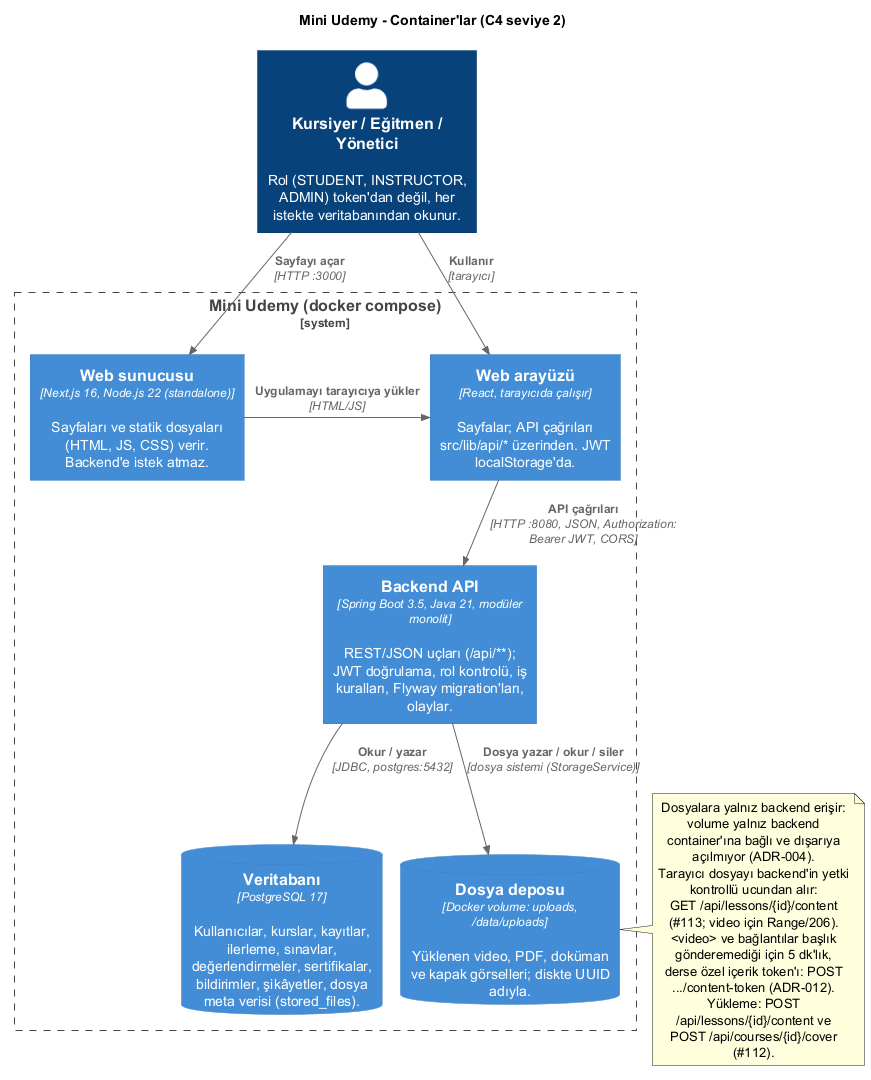

The diagram above was rendered by PlantUML. Its source (embedded in the PNG):
@startuml c4-container
' C4 seviye 2 — container'lar (#87). Portlar ve adlar docker-compose.yml ile aynı; tutarlılık tablosu PR #87/#94'te.
' Render: java -jar plantuml.jar -tpng -tsvg docs/diagrams/c4-container.puml (Graphviz gerekmez: smetana)
!pragma layout smetana
!include <C4/C4_Container>

LAYOUT_TOP_DOWN()
HIDE_STEREOTYPE()

title Mini Udemy - Container'lar (C4 seviye 2)

Person(users, "Kursiyer / Eğitmen / Yönetici", "Rol (STUDENT, INSTRUCTOR, ADMIN) token'dan değil, her istekte veritabanından okunur.")

System_Boundary(mu, "Mini Udemy (docker compose)") {
  Container(web, "Web sunucusu", "Next.js 16, Node.js 22 (standalone)", "Sayfaları ve statik dosyaları (HTML, JS, CSS) verir. Backend'e istek atmaz.")
  Container(spa, "Web arayüzü", "React, tarayıcıda çalışır", "Sayfalar; API çağrıları src/lib/api/* üzerinden. JWT localStorage'da.")
  Container(api, "Backend API", "Spring Boot 3.5, Java 21, modüler monolit", "REST/JSON uçları (/api/**); JWT doğrulama, rol kontrolü, iş kuralları, Flyway migration'ları, olaylar.")
  ContainerDb(db, "Veritabanı", "PostgreSQL 17", "Kullanıcılar, kurslar, kayıtlar, ilerleme, sınavlar, değerlendirmeler, sertifikalar, bildirimler, şikâyetler, dosya meta verisi (stored_files).")
  ContainerDb(files, "Dosya deposu", "Docker volume: uploads, /data/uploads", "Yüklenen video, PDF, doküman ve kapak görselleri; diskte UUID adıyla.")
}

Rel(users, spa, "Kullanır", "tarayıcı")
Rel(users, web, "Sayfayı açar", "HTTP :3000")
Rel_R(web, spa, "Uygulamayı tarayıcıya yükler", "HTML/JS")
Rel(spa, api, "API çağrıları", "HTTP :8080, JSON, Authorization: Bearer JWT, CORS")
Rel(api, db, "Okur / yazar", "JDBC, postgres:5432")
Rel(api, files, "Dosya yazar / okur / siler", "dosya sistemi (StorageService)")

note right of files
  Dosyalara yalnız backend erişir: volume yalnız backend
  container'ına bağlı ve dışarıya açılmıyor (ADR-004).
  Tarayıcı dosyayı backend'in yetki kontrollü ucundan alır:
  GET /api/lessons/{id}/content (#113; video için Range/206).
  <video> ve bağlantılar başlık gönderemediği için 5 dk'lık,
  derse özel içerik token'ı: POST .../content-token (ADR-012).
  Yükleme: POST /api/lessons/{id}/content ve
  POST /api/courses/{id}/cover (#112).
end note
@enduml